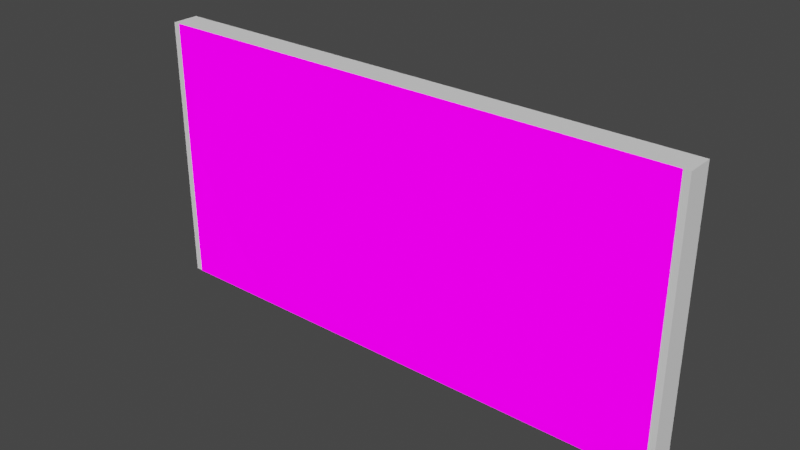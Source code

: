 # Source: tcg-card-prototype-keyword.blend  (saved by Blender 3.6.13; exported with 4.5.12 LTS)
import bpy
from mathutils import Matrix  # noqa: F401  (used for matrix-valued properties, if any)

bpy.ops.wm.read_factory_settings(use_empty=True)
scene = bpy.context.scene
scene.name = 'Scene'

# ---- collections
col_collection = bpy.data.collections.new('Collection'); scene.collection.children.link(col_collection)

# ---- images (referenced by path relative to the original .blend; pixels are not part of the script)
import os
ASSET_DIR = os.environ.get("B2B_ASSET_DIR", "")  # directory of the original .blend (textures are referenced by path, not embedded)
HERE = os.path.dirname(os.path.abspath(__file__))  # packed textures are extracted next to this script under _unpacked/

def load_image(name, relpath, width, height, colorspace="sRGB"):
    """Load a texture the original file referenced (path relative to the .blend, or extracted next to this script)."""
    p = next((c for c in (os.path.join(HERE, relpath), os.path.join(ASSET_DIR, relpath)) if relpath and os.path.exists(c)), "")
    if p:
        img = bpy.data.images.load(p, check_existing=True)
        img.name = name
    else:  # same state as the original file: an image datablock whose file is absent (Cycles renders it pink)
        img = bpy.data.images.new(name, width, height)
        img.source = "FILE"
        img.filepath = "//" + (relpath or name)
    img.colorspace_settings.name = colorspace
    return img
img_palette_color_png_001 = load_image('palette_color.png.001', 'palette_color.png', 1024, 1024, 'sRGB')
img_palette_emission_png_001 = load_image('palette_emission.png.001', 'palette_emission.png', 1024, 1024, 'sRGB')

# ---- materials (node trees are filled in below, after node groups)
mat_pallete = bpy.data.materials.new('pallete')
mat_pallete.alpha_threshold = 0.0
mat_pallete.use_transparent_shadow = False
mat_pallete.roughness = 0.5
mat_pallete.line_color = (0.0, 0.0, 0.0, 1.0)

# ---- material node trees
mat_pallete.use_nodes = True; mat_pallete.node_tree.nodes.clear()
_N = mat_pallete.node_tree.nodes; _L = mat_pallete.node_tree.links
n0 = _N.new('NodeFrame'); n0.name = 'Frame'; n0.location = (-1270, 340)
n0.label = 'Mapping'
n0.width = 400
n1 = _N.new('NodeFrame'); n1.name = 'Frame.001'; n1.location = (-628, 540)
n1.label = 'Textures'
n1.width = 358
n2 = _N.new('ShaderNodeOutputMaterial'); n2.name = 'Material Output'; n2.location = (300, 300)
n3 = _N.new('ShaderNodeTexImage'); n3.name = 'Image Texture'; n3.location = (88, -40)
n3.label = 'Base Color'
n3.image = img_palette_color_png_001
n4 = _N.new('ShaderNodeTexImage'); n4.name = 'Image Texture.001'; n4.location = (88, -320)
n4.label = 'Emission'
n4.image = img_palette_emission_png_001
n5 = _N.new('ShaderNodeMapping'); n5.name = 'Mapping'; n5.location = (230, -40)
n6 = _N.new('NodeReroute'); n6.name = 'Reroute'; n6.location = (38, -420)
n6.width = 16
n6.socket_idname = 'NodeSocketVector'
n7 = _N.new('ShaderNodeTexCoord'); n7.name = 'Texture Coordinate'; n7.location = (30, -40)
n8 = _N.new('ShaderNodeBsdfPrincipled'); n8.name = 'Principled BSDF'; n8.location = (10, 300)
n8.distribution = 'GGX'
n8.subsurface_method = 'RANDOM_WALK_SKIN'
n8.inputs[2].default_value = 1.0
n8.inputs[3].default_value = 1.45
n8.inputs[11].default_value = 1.01
n8.inputs[13].default_value = 0.0
n8.inputs[20].default_value = 0.0
n8.inputs[28].default_value = 1.0
n3.parent = n1
n4.parent = n1
n5.parent = n0
n6.parent = n1
n7.parent = n0
_L.new(n8.outputs[0], n2.inputs[0])
_L.new(n3.outputs[0], n8.inputs[0])
_L.new(n4.outputs[0], n8.inputs[27])
_L.new(n6.outputs[0], n3.inputs[0])
_L.new(n6.outputs[0], n4.inputs[0])
_L.new(n5.outputs[0], n6.inputs[0])
_L.new(n7.outputs[2], n5.inputs[0])
n2.is_active_output = True

# ---- world
world_world = bpy.data.worlds.new('World'); scene.world = world_world
world_world.use_nodes = True; world_world.node_tree.nodes.clear()
_N = world_world.node_tree.nodes; _L = world_world.node_tree.links
n0 = _N.new('ShaderNodeOutputWorld'); n0.name = 'World Output'; n0.location = (300, 300)
n1 = _N.new('ShaderNodeBackground'); n1.name = 'Background'; n1.location = (10, 300)
n1.inputs[0].default_value = (0.05088, 0.05088, 0.05088, 1.0)
_L.new(n1.outputs[0], n0.inputs[0])
n0.is_active_output = True
world_world.color = (0.05088, 0.05088, 0.05088)
world_world.use_sun_shadow = False
world_world.sun_shadow_jitter_overblur = 0.0

# ---- meshes
me_cube_001 = bpy.data.meshes.new('Cube.001')
me_cube_001.from_pydata([(0.5, -0.025, -0.25), (0.5, -0.025, 0.25), (-0.5, -0.025, -0.25), (-0.5, -0.025, 0.25), (0.5, 0.025, -0.25), (0.5, 0.025, 0.25), (-0.5, 0.025, -0.25), (-0.5, 0.025, 0.25)], [], [(0, 1, 3, 2), (2, 3, 7, 6), (6, 7, 5, 4), (4, 5, 1, 0), (2, 6, 4, 0), (7, 3, 1, 5)])
_uv = me_cube_001.uv_layers.new(name='UVMap')
_uv.uv.foreach_set('vector', [0.375, 0.0, 0.625, 0.0, 0.625, 0.25, 0.375, 0.25, 0.375, 0.25, 0.625, 0.25, 0.625, 0.5, 0.375, 0.5, 0.375, 0.5, 0.625, 0.5, 0.625, 0.75, 0.375, 0.75, 0.375, 0.75, 0.625, 0.75, 0.625, 1.0, 0.375, 1.0, 0.125, 0.5, 0.375, 0.5, 0.375, 0.75, 0.125, 0.75, 0.625, 0.5, 0.875, 0.5, 0.875, 0.75, 0.625, 0.75])
me_cube_001.update()
me_cube = bpy.data.meshes.new('Cube')
me_cube.from_pydata([(-0.4879, -0.025, -0.25), (-0.4879, -0.025, 0.25), (-0.4516, 0.025, -0.2137), (-0.4516, 0.025, 0.2137), (0.4879, -0.025, -0.25), (0.4879, -0.025, 0.25), (0.4516, 0.025, -0.2137), (0.4516, 0.025, 0.2137), (-0.4303, 0.025, 0.1924), (-0.4303, 0.025, -0.1924), (0.4303, 0.025, -0.1924), (0.4303, 0.025, 0.1924), (-0.4303, -0.006686, 0.1924), (-0.4303, -0.006686, -0.1924), (0.4303, -0.006686, -0.1924), (0.4303, -0.006686, 0.1924)], [], [(0, 1, 3, 2), (3, 7, 11, 8), (6, 7, 5, 4), (4, 5, 1, 0), (2, 6, 4, 0), (7, 3, 1, 5), (8, 11, 15, 12), (2, 3, 8, 9), (7, 6, 10, 11), (6, 2, 9, 10), (13, 12, 15, 14), (9, 8, 12, 13), (11, 10, 14, 15), (10, 9, 13, 14)])
_uv = me_cube.uv_layers.new(name='UVMap')
_uv.uv.foreach_set('vector', [0.6116, 0.9217, 0.6116, 0.9217, 0.6116, 0.9217, 0.6116, 0.9217, 0.6116, 0.9217, 0.6116, 0.9217, 0.6116, 0.9217, 0.6116, 0.9217, 0.6116, 0.9217, 0.6116, 0.9217, 0.6116, 0.9217, 0.6116, 0.9217, 0.6116, 0.9217, 0.6116, 0.9217, 0.6116, 0.9217, 0.6116, 0.9217, 0.6116, 0.9217, 0.6116, 0.9217, 0.6116, 0.9217, 0.6116, 0.9217, 0.6116, 0.9217, 0.6116, 0.9217, 0.6116, 0.9217, 0.6116, 0.9217, 0.6116, 0.9217, 0.6116, 0.9217, 0.6116, 0.9217, 0.6116, 0.9217, 0.6116, 0.9217, 0.6116, 0.9217, 0.6116, 0.9217, 0.6116, 0.9217, 0.6116, 0.9217, 0.6116, 0.9217, 0.6116, 0.9217, 0.6116, 0.9217, 0.6116, 0.9217, 0.6116, 0.9217, 0.6116, 0.9217, 0.6116, 0.9217, 0.6116, 0.7957, 0.6116, 0.7957, 0.6116, 0.7957, 0.6116, 0.7957, 0.6116, 0.9217, 0.6116, 0.9217, 0.6116, 0.9217, 0.6116, 0.9217, 0.6116, 0.9217, 0.6116, 0.9217, 0.6116, 0.9217, 0.6116, 0.9217, 0.6116, 0.9217, 0.6116, 0.9217, 0.6116, 0.9217, 0.6116, 0.9217])
me_cube.materials.append(mat_pallete)
me_cube.update()

# ---- objects
ob_collider = bpy.data.objects.new('_collider', me_cube_001)
ob_cube = bpy.data.objects.new('Cube', me_cube)

# ---- transforms, parenting, visibility, modifiers, constraints
ob_collider.location = (0.0, 0.0, 0.0)
ob_cube.location = (0.0, 0.0, 0.0)

# ---- collection membership
col_collection.objects.link(ob_collider)
col_collection.objects.link(ob_cube)

# ---- scene / render settings (as saved in the file)
scene.frame_start = 1; scene.frame_end = 250; scene.frame_set(2)
scene.render.engine = 'BLENDER_EEVEE_NEXT'
scene.cycles.sampling_pattern = 'TABULATED_SOBOL'
scene.cycles.use_light_tree = False
scene.view_settings.view_transform = 'Filmic'
bpy.context.view_layer.update()

# ---- added for rendering (the .blend has no active camera and no usable light): camera, sun
cam_auto = bpy.data.cameras.new('AutoCamera')
cam_auto.lens = 50.0
cam_auto.sensor_width = 36.0
cam_auto.clip_end = 1000.0
ob_auto_camera = bpy.data.objects.new('AutoCamera', cam_auto)
scene.collection.objects.link(ob_auto_camera)
ob_auto_camera.location = (1.03547, -1.24256, 0.828373)
ob_auto_camera.rotation_euler = (1.09748, -7.21219e-08, 0.694738)
scene.camera = ob_auto_camera
light_auto_sun = bpy.data.lights.new('AutoSun', 'SUN')
light_auto_sun.energy = 3.0
light_auto_sun.angle = 0.0523599
ob_auto_sun = bpy.data.objects.new('AutoSun', light_auto_sun)
scene.collection.objects.link(ob_auto_sun)
ob_auto_sun.rotation_euler = (0.872665, 0.174533, 0.523599)
bpy.context.view_layer.update()
